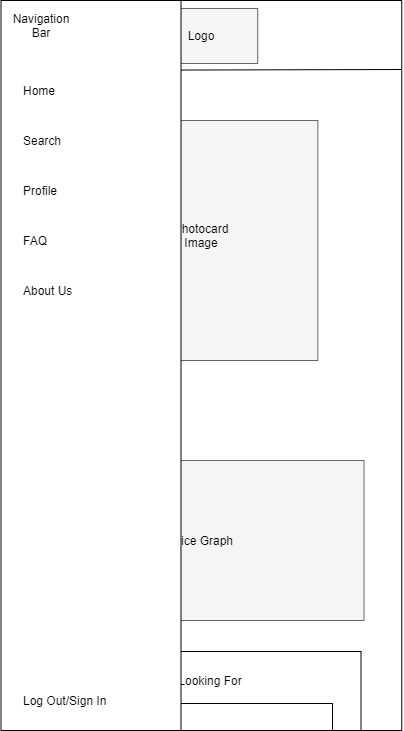

The diagram above was exported from draw.io. Its source (the exported page's mxGraphModel, read from the mxfile embedded in the PNG):
<mxGraphModel dx="1628" dy="1752" grid="1" gridSize="10" guides="1" tooltips="1" connect="1" arrows="1" fold="1" page="1" pageScale="1" pageWidth="850" pageHeight="1100" math="0" shadow="0">
  <root>
    <mxCell id="0" />
    <mxCell id="1" parent="0" />
    <mxCell id="2" value="" style="rounded=0;whiteSpace=wrap;html=1;" vertex="1" parent="1">
      <mxGeometry x="234.25" y="1320" width="400" height="730" as="geometry" />
    </mxCell>
    <mxCell id="3" value="" style="rounded=0;whiteSpace=wrap;html=1;strokeColor=#666666;fillColor=#f5f5f5;fontColor=#333333;" vertex="1" parent="1">
      <mxGeometry x="382.75" y="1328" width="107.5" height="55" as="geometry" />
    </mxCell>
    <mxCell id="4" value="Logo" style="text;html=1;strokeColor=none;fillColor=none;align=center;verticalAlign=middle;whiteSpace=wrap;rounded=0;" vertex="1" parent="1">
      <mxGeometry x="413.5" y="1345" width="40" height="20" as="geometry" />
    </mxCell>
    <mxCell id="5" value="" style="whiteSpace=wrap;html=1;aspect=fixed;strokeColor=#000000;" vertex="1" parent="1">
      <mxGeometry x="234.25" y="1320" width="70" height="70" as="geometry" />
    </mxCell>
    <mxCell id="6" value="Navigation&lt;br&gt;Bar" style="text;html=1;strokeColor=none;fillColor=none;align=center;verticalAlign=middle;whiteSpace=wrap;rounded=0;" vertex="1" parent="1">
      <mxGeometry x="249.25" y="1343" width="40" height="20" as="geometry" />
    </mxCell>
    <mxCell id="7" value="" style="endArrow=none;html=1;exitX=0;exitY=1;exitDx=0;exitDy=0;" edge="1" source="5" parent="1">
      <mxGeometry width="50" height="50" relative="1" as="geometry">
        <mxPoint x="494.25" y="1410" as="sourcePoint" />
        <mxPoint x="634.25" y="1389" as="targetPoint" />
      </mxGeometry>
    </mxCell>
    <mxCell id="8" value="" style="rounded=0;whiteSpace=wrap;html=1;fillColor=#f5f5f5;strokeColor=#666666;fontColor=#333333;" vertex="1" parent="1">
      <mxGeometry x="318.13" y="1440" width="232.25" height="240" as="geometry" />
    </mxCell>
    <mxCell id="9" value="Photocard&lt;br&gt;Image" style="text;html=1;strokeColor=none;fillColor=none;align=center;verticalAlign=middle;whiteSpace=wrap;rounded=0;" vertex="1" parent="1">
      <mxGeometry x="404.25" y="1530" width="60" height="50" as="geometry" />
    </mxCell>
    <mxCell id="10" value="&lt;font style=&quot;font-size: 18px&quot;&gt;Photocard Name&lt;/font&gt;" style="text;html=1;strokeColor=none;fillColor=none;align=center;verticalAlign=middle;whiteSpace=wrap;rounded=0;" vertex="1" parent="1">
      <mxGeometry x="263.5" y="1700" width="150" height="50" as="geometry" />
    </mxCell>
    <mxCell id="11" value="&lt;font style=&quot;font-size: 14px&quot;&gt;Information&lt;/font&gt;" style="text;html=1;strokeColor=none;fillColor=none;align=center;verticalAlign=middle;whiteSpace=wrap;rounded=0;" vertex="1" parent="1">
      <mxGeometry x="254.25" y="1735" width="100" height="30" as="geometry" />
    </mxCell>
    <mxCell id="12" value="" style="rounded=0;whiteSpace=wrap;html=1;fillColor=#f5f5f5;strokeColor=#666666;fontColor=#333333;" vertex="1" parent="1">
      <mxGeometry x="276.5" y="1780" width="320" height="160" as="geometry" />
    </mxCell>
    <mxCell id="13" value="Price Graph" style="text;html=1;strokeColor=none;fillColor=none;align=center;verticalAlign=middle;whiteSpace=wrap;rounded=0;" vertex="1" parent="1">
      <mxGeometry x="394.62" y="1835" width="77.75" height="50" as="geometry" />
    </mxCell>
    <mxCell id="14" value="" style="rounded=0;whiteSpace=wrap;html=1;arcSize=7;" vertex="1" parent="1">
      <mxGeometry x="273.5" y="1971" width="320" height="79" as="geometry" />
    </mxCell>
    <mxCell id="15" value="Selling" style="text;html=1;strokeColor=none;fillColor=none;align=center;verticalAlign=middle;whiteSpace=wrap;rounded=0;" vertex="1" parent="1">
      <mxGeometry x="289.25" y="1990" width="55" height="20" as="geometry" />
    </mxCell>
    <mxCell id="16" value="" style="endArrow=none;html=1;" edge="1" parent="1">
      <mxGeometry width="50" height="50" relative="1" as="geometry">
        <mxPoint x="292.9999999999998" y="2010" as="sourcePoint" />
        <mxPoint x="340.4999999999998" y="2010" as="targetPoint" />
      </mxGeometry>
    </mxCell>
    <mxCell id="17" value="" style="rounded=0;whiteSpace=wrap;html=1;" vertex="1" parent="1">
      <mxGeometry x="294.25" y="2023" width="270.75" height="27" as="geometry" />
    </mxCell>
    <mxCell id="18" value="Sort By" style="text;html=1;strokeColor=none;fillColor=none;align=left;verticalAlign=middle;whiteSpace=wrap;rounded=0;" vertex="1" parent="1">
      <mxGeometry x="303.25" y="2028" width="100" height="20" as="geometry" />
    </mxCell>
    <mxCell id="19" value="Trading" style="text;html=1;strokeColor=none;fillColor=none;align=center;verticalAlign=middle;whiteSpace=wrap;rounded=0;" vertex="1" parent="1">
      <mxGeometry x="354.25" y="1990" width="40" height="20" as="geometry" />
    </mxCell>
    <mxCell id="20" value="Looking For" style="text;html=1;strokeColor=none;fillColor=none;align=center;verticalAlign=middle;whiteSpace=wrap;rounded=0;" vertex="1" parent="1">
      <mxGeometry x="404.25" y="1990" width="77.75" height="20" as="geometry" />
    </mxCell>
    <mxCell id="21" value="" style="whiteSpace=wrap;html=1;strokeColor=#000000;" vertex="1" parent="1">
      <mxGeometry x="233.5000000000001" y="1320" width="180" height="730" as="geometry" />
    </mxCell>
    <mxCell id="22" value="Navigation&lt;br&gt;Bar" style="text;html=1;strokeColor=none;fillColor=none;align=center;verticalAlign=middle;whiteSpace=wrap;rounded=0;" vertex="1" parent="1">
      <mxGeometry x="253.5000000000001" y="1335" width="40" height="20" as="geometry" />
    </mxCell>
    <mxCell id="23" value="Home" style="text;html=1;strokeColor=none;fillColor=none;align=left;verticalAlign=middle;whiteSpace=wrap;rounded=0;" vertex="1" parent="1">
      <mxGeometry x="253.5000000000001" y="1400" width="40" height="20" as="geometry" />
    </mxCell>
    <mxCell id="24" value="Search&lt;span style=&quot;color: rgba(0 , 0 , 0 , 0) ; font-family: monospace ; font-size: 0px&quot;&gt;%3CmxGraphModel%3E%3Croot%3E%3CmxCell%20id%3D%220%22%2F%3E%3CmxCell%20id%3D%221%22%20parent%3D%220%22%2F%3E%3CmxCell%20id%3D%222%22%20value%3D%22Home%22%20style%3D%22text%3Bhtml%3D1%3BstrokeColor%3Dnone%3BfillColor%3Dnone%3Balign%3Dcenter%3BverticalAlign%3Dmiddle%3BwhiteSpace%3Dwrap%3Brounded%3D0%3B%22%20vertex%3D%221%22%20parent%3D%221%22%3E%3CmxGeometry%20x%3D%22690%22%20y%3D%22190%22%20width%3D%2240%22%20height%3D%2220%22%20as%3D%22geometry%22%2F%3E%3C%2FmxCell%3E%3C%2Froot%3E%3C%2FmxGraphModel%3E&lt;/span&gt;" style="text;html=1;strokeColor=none;fillColor=none;align=left;verticalAlign=middle;whiteSpace=wrap;rounded=0;" vertex="1" parent="1">
      <mxGeometry x="253.5000000000001" y="1450" width="40" height="20" as="geometry" />
    </mxCell>
    <mxCell id="25" value="Profile" style="text;html=1;strokeColor=none;fillColor=none;align=left;verticalAlign=middle;whiteSpace=wrap;rounded=0;" vertex="1" parent="1">
      <mxGeometry x="253.5000000000001" y="1500" width="40" height="20" as="geometry" />
    </mxCell>
    <mxCell id="26" value="FAQ" style="text;html=1;strokeColor=none;fillColor=none;align=left;verticalAlign=middle;whiteSpace=wrap;rounded=0;" vertex="1" parent="1">
      <mxGeometry x="253.5000000000001" y="1550" width="40" height="20" as="geometry" />
    </mxCell>
    <mxCell id="27" value="About Us" style="text;html=1;strokeColor=none;fillColor=none;align=left;verticalAlign=middle;whiteSpace=wrap;rounded=0;" vertex="1" parent="1">
      <mxGeometry x="253.5000000000001" y="1600" width="60" height="20" as="geometry" />
    </mxCell>
    <mxCell id="28" value="Log Out/Sign In" style="text;html=1;strokeColor=none;fillColor=none;align=left;verticalAlign=middle;whiteSpace=wrap;rounded=0;" vertex="1" parent="1">
      <mxGeometry x="253.5000000000001" y="2010" width="100" height="20" as="geometry" />
    </mxCell>
  </root>
</mxGraphModel>